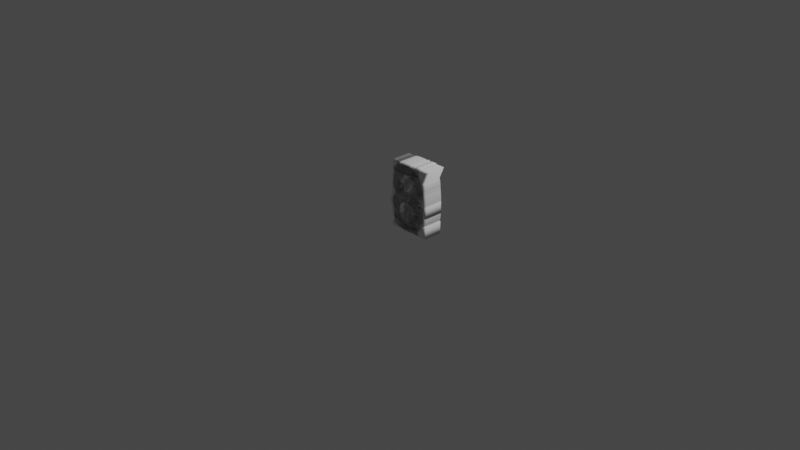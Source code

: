 # Source: Numbers.blend  (saved by Blender 2.83.20; exported with 4.5.12 LTS)
import bpy
from mathutils import Matrix  # noqa: F401  (used for matrix-valued properties, if any)

bpy.ops.wm.read_factory_settings(use_empty=True)
scene = bpy.context.scene
scene.name = 'Scene'

# ---- collections
col_collection = bpy.data.collections.new('Collection'); scene.collection.children.link(col_collection)

# ---- world
world_world = bpy.data.worlds.new('World'); scene.world = world_world
world_world.use_nodes = True; world_world.node_tree.nodes.clear()
_N = world_world.node_tree.nodes; _L = world_world.node_tree.links
n0 = _N.new('ShaderNodeOutputWorld'); n0.name = 'World Output'; n0.location = (300, 300)
n1 = _N.new('ShaderNodeBackground'); n1.name = 'Background'; n1.location = (10, 300)
n1.inputs[0].default_value = (0.05088, 0.05088, 0.05088, 1.0)
_L.new(n1.outputs[0], n0.inputs[0])
n0.is_active_output = True
world_world.color = (0.05088, 0.05088, 0.05088)
world_world.use_sun_shadow = False
world_world.sun_shadow_jitter_overblur = 0.0

# ---- cameras
cam_camera = bpy.data.cameras.new('Camera')
cam_camera.clip_end = 100.0
cam_camera.ortho_scale = 7.314

# ---- lights
light_light = bpy.data.lights.new('Light', 'POINT')
light_light.transmission_factor = 0.0
light_light.energy = 1000.0
light_light.shadow_soft_size = 0.1
light_light.shadow_maximum_resolution = 0.006
light_light.use_absolute_resolution = True

# ---- curves / text
txt_xsd = bpy.data.curves.new('xsd', 'FONT')
txt_xsd.dimensions = '2D'
txt_xsd.body = '0'
txt_xsd.use_path_clamp = True
txt_xsd.extrude = 0.1
txt_xsd.bevel_depth = 0.02
txt_xsd.fill_mode = 'FRONT'
txt_xsd_001 = bpy.data.curves.new('xsd.001', 'FONT')
txt_xsd_001.dimensions = '2D'
txt_xsd_001.body = '1'
txt_xsd_001.use_path_clamp = True
txt_xsd_001.extrude = 0.1
txt_xsd_001.bevel_depth = 0.02
txt_xsd_001.fill_mode = 'FRONT'
txt_xsd_002 = bpy.data.curves.new('xsd.002', 'FONT')
txt_xsd_002.dimensions = '2D'
txt_xsd_002.body = '2'
txt_xsd_002.use_path_clamp = True
txt_xsd_002.extrude = 0.1
txt_xsd_002.bevel_depth = 0.02
txt_xsd_002.fill_mode = 'FRONT'
txt_xsd_003 = bpy.data.curves.new('xsd.003', 'FONT')
txt_xsd_003.dimensions = '2D'
txt_xsd_003.body = '3'
txt_xsd_003.use_path_clamp = True
txt_xsd_003.extrude = 0.1
txt_xsd_003.bevel_depth = 0.02
txt_xsd_003.fill_mode = 'FRONT'
txt_xsd_004 = bpy.data.curves.new('xsd.004', 'FONT')
txt_xsd_004.dimensions = '2D'
txt_xsd_004.body = '4'
txt_xsd_004.use_path_clamp = True
txt_xsd_004.extrude = 0.1
txt_xsd_004.bevel_depth = 0.02
txt_xsd_004.fill_mode = 'FRONT'
txt_xsd_005 = bpy.data.curves.new('xsd.005', 'FONT')
txt_xsd_005.dimensions = '2D'
txt_xsd_005.body = '5'
txt_xsd_005.use_path_clamp = True
txt_xsd_005.extrude = 0.1
txt_xsd_005.bevel_depth = 0.02
txt_xsd_005.fill_mode = 'FRONT'
txt_xsd_006 = bpy.data.curves.new('xsd.006', 'FONT')
txt_xsd_006.dimensions = '2D'
txt_xsd_006.body = '6'
txt_xsd_006.use_path_clamp = True
txt_xsd_006.extrude = 0.1
txt_xsd_006.bevel_depth = 0.02
txt_xsd_006.fill_mode = 'FRONT'
txt_xsd_007 = bpy.data.curves.new('xsd.007', 'FONT')
txt_xsd_007.dimensions = '2D'
txt_xsd_007.body = '7'
txt_xsd_007.use_path_clamp = True
txt_xsd_007.extrude = 0.1
txt_xsd_007.bevel_depth = 0.02
txt_xsd_007.fill_mode = 'FRONT'
txt_xsd_008 = bpy.data.curves.new('xsd.008', 'FONT')
txt_xsd_008.dimensions = '2D'
txt_xsd_008.body = '8'
txt_xsd_008.use_path_clamp = True
txt_xsd_008.extrude = 0.1
txt_xsd_008.bevel_depth = 0.02
txt_xsd_008.fill_mode = 'FRONT'
txt_xsd_009 = bpy.data.curves.new('xsd.009', 'FONT')
txt_xsd_009.dimensions = '2D'
txt_xsd_009.body = '9'
txt_xsd_009.use_path_clamp = True
txt_xsd_009.extrude = 0.1
txt_xsd_009.bevel_depth = 0.02
txt_xsd_009.fill_mode = 'FRONT'

# ---- objects
ob_light = bpy.data.objects.new('Light', light_light)
ob_camera = bpy.data.objects.new('Camera', cam_camera)
ob_number0 = bpy.data.objects.new('Number0', txt_xsd)
ob_number1 = bpy.data.objects.new('Number1', txt_xsd_001)
ob_number2 = bpy.data.objects.new('Number2', txt_xsd_002)
ob_number3 = bpy.data.objects.new('Number3', txt_xsd_003)
ob_number4 = bpy.data.objects.new('Number4', txt_xsd_004)
ob_number5 = bpy.data.objects.new('Number5', txt_xsd_005)
ob_number6 = bpy.data.objects.new('Number6', txt_xsd_006)
ob_number7 = bpy.data.objects.new('Number7', txt_xsd_007)
ob_number8 = bpy.data.objects.new('Number8', txt_xsd_008)
ob_number9 = bpy.data.objects.new('Number9', txt_xsd_009)

# ---- transforms, parenting, visibility, modifiers, constraints
ob_light.location = (4.076, 1.005, 5.904)
ob_light.rotation_euler = (0.6503, 0.05522, 1.866)
ob_light.lock_rotations_4d = False
ob_light.empty_display_type = 'ARROWS'
ob_light.color = (0.0, 0.0, 0.0, 0.0)
ob_light.lineart.crease_threshold = 0.0
ob_camera.location = (7.359, -6.926, 4.958)
ob_camera.rotation_euler = (1.109, 0.0, 0.8149)
ob_camera.lock_rotations_4d = False
ob_camera.empty_display_type = 'ARROWS'
ob_camera.color = (0.0, 0.0, 0.0, 0.0)
ob_camera.display_type = 'WIRE'
ob_camera.lineart.crease_threshold = 0.0
ob_number0.location = (0.0, 0.0, 0.0)
ob_number0.rotation_euler = (1.571, -0.0, 0.0)
ob_number0.lineart.crease_threshold = 0.0
ob_number1.location = (0.0, 0.0, 0.0)
ob_number1.rotation_euler = (1.571, -0.0, 0.0)
ob_number1.lineart.crease_threshold = 0.0
ob_number2.location = (0.0, 0.0, 0.0)
ob_number2.rotation_euler = (1.571, -0.0, 0.0)
ob_number2.lineart.crease_threshold = 0.0
ob_number3.location = (0.0, 0.0, 0.0)
ob_number3.rotation_euler = (1.571, -0.0, 0.0)
ob_number3.lineart.crease_threshold = 0.0
ob_number4.location = (0.0, 0.0, 0.0)
ob_number4.rotation_euler = (1.571, -0.0, 0.0)
ob_number4.lineart.crease_threshold = 0.0
ob_number5.location = (0.0, 0.0, 0.0)
ob_number5.rotation_euler = (1.571, -0.0, 0.0)
ob_number5.lineart.crease_threshold = 0.0
ob_number6.location = (0.0, 0.0, 0.0)
ob_number6.rotation_euler = (1.571, -0.0, 0.0)
ob_number6.lineart.crease_threshold = 0.0
ob_number7.location = (0.0, 0.0, 0.0)
ob_number7.rotation_euler = (1.571, -0.0, 0.0)
ob_number7.lineart.crease_threshold = 0.0
ob_number8.location = (0.0, 0.0, 0.0)
ob_number8.rotation_euler = (1.571, -0.0, 0.0)
ob_number8.lineart.crease_threshold = 0.0
ob_number9.location = (0.0, 0.0, 0.0)
ob_number9.rotation_euler = (1.571, -0.0, 0.0)
ob_number9.lineart.crease_threshold = 0.0

# ---- collection membership
col_collection.objects.link(ob_light)
col_collection.objects.link(ob_camera)
col_collection.objects.link(ob_number0)
col_collection.objects.link(ob_number1)
col_collection.objects.link(ob_number2)
col_collection.objects.link(ob_number3)
col_collection.objects.link(ob_number4)
col_collection.objects.link(ob_number5)
col_collection.objects.link(ob_number6)
col_collection.objects.link(ob_number7)
col_collection.objects.link(ob_number8)
col_collection.objects.link(ob_number9)

# ---- scene / render settings (as saved in the file)
scene.camera = ob_camera
scene.frame_start = 1; scene.frame_end = 250; scene.frame_set(1)
scene.render.engine = 'BLENDER_EEVEE_NEXT'
scene.cycles.use_denoising = False
scene.cycles.samples = 128
scene.cycles.sampling_pattern = 'TABULATED_SOBOL'
scene.cycles.use_adaptive_sampling = False
scene.cycles.use_light_tree = False
scene.view_settings.view_transform = 'Filmic'
bpy.context.view_layer.update()
